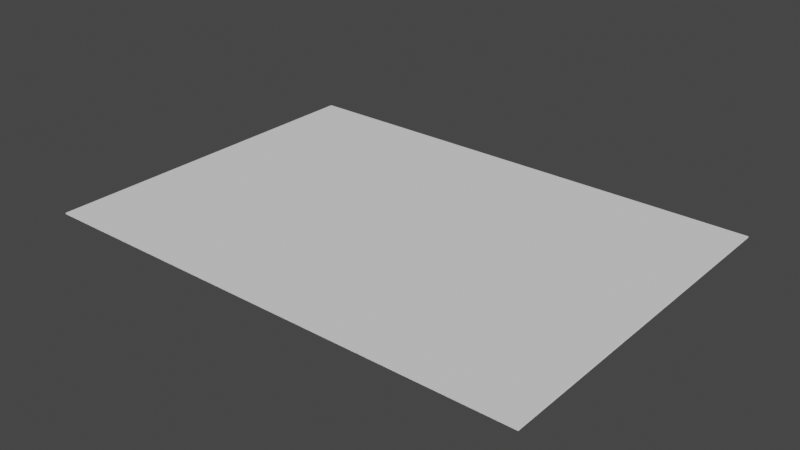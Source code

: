 # Source: untitled.blend  (saved by Blender 2.80.75; exported with 4.5.12 LTS)
import bpy
from mathutils import Matrix  # noqa: F401  (used for matrix-valued properties, if any)

bpy.ops.wm.read_factory_settings(use_empty=True)
scene = bpy.context.scene
scene.name = 'Scene'

# ---- collections
col_collection = bpy.data.collections.new('Collection'); scene.collection.children.link(col_collection)

# ---- world
world_world = bpy.data.worlds.new('World'); scene.world = world_world
world_world.use_nodes = True; world_world.node_tree.nodes.clear()
_N = world_world.node_tree.nodes; _L = world_world.node_tree.links
n0 = _N.new('ShaderNodeOutputWorld'); n0.name = 'World Output'; n0.location = (300, 300)
n1 = _N.new('ShaderNodeBackground'); n1.name = 'Background'; n1.location = (10, 300)
n1.inputs[0].default_value = (0.05088, 0.05088, 0.05088, 1.0)
_L.new(n1.outputs[0], n0.inputs[0])
n0.is_active_output = True
world_world.color = (0.05088, 0.05088, 0.05088)
world_world.use_sun_shadow = False
world_world.sun_shadow_jitter_overblur = 0.0

# ---- meshes
me_plane = bpy.data.meshes.new('Plane')
me_plane.from_pydata([(-1.403, 0.0, 0.0), (1.403, 0.0, 0.0), (-1.403, 2.0, 0.0), (1.403, 2.0, 0.0)], [], [(0, 1, 3, 2)])
_uv = me_plane.uv_layers.new(name='UVMap')
_uv.uv.foreach_set('vector', [0.0, 0.0, 1.0, 0.0, 1.0, 1.0, 0.0, 1.0])
me_plane.materials.append(None)
me_plane.use_remesh_preserve_volume = False
me_plane.use_remesh_preserve_attributes = False
me_plane.use_mirror_vertex_groups = False
me_plane.update()
me_plane_001 = bpy.data.meshes.new('Plane.001')
me_plane_001.from_pydata([(-1.403, 0.0, 0.0), (1.403, 0.0, 0.0), (-1.403, 2.0, 0.0), (1.403, 2.0, 0.0)], [], [(0, 1, 3, 2)])
_uv = me_plane_001.uv_layers.new(name='UVMap')
_uv.uv.foreach_set('vector', [0.0, 0.0, 1.0, 0.0, 1.0, 1.0, 0.0, 1.0])
me_plane_001.materials.append(None)
me_plane_001.use_remesh_preserve_volume = False
me_plane_001.use_remesh_preserve_attributes = False
me_plane_001.use_mirror_vertex_groups = False
me_plane_001.update()
me_plane_002 = bpy.data.meshes.new('Plane.002')
me_plane_002.from_pydata([(-1.403, 0.0, 0.0), (1.403, 0.0, 0.0), (-1.403, 2.0, 0.0), (1.403, 2.0, 0.0)], [], [(0, 1, 3, 2)])
_uv = me_plane_002.uv_layers.new(name='UVMap')
_uv.uv.foreach_set('vector', [0.0, 0.0, 1.0, 0.0, 1.0, 1.0, 0.0, 1.0])
me_plane_002.use_remesh_preserve_volume = False
me_plane_002.use_remesh_preserve_attributes = False
me_plane_002.use_mirror_vertex_groups = False
me_plane_002.update()
me_plane_003 = bpy.data.meshes.new('Plane.003')
me_plane_003.from_pydata([(-1.403, 0.0, 0.0), (1.403, 0.0, 0.0), (-1.403, 2.0, 0.0), (1.403, 2.0, 0.0)], [], [(0, 1, 3, 2)])
_uv = me_plane_003.uv_layers.new(name='UVMap')
_uv.uv.foreach_set('vector', [0.0, 0.0, 1.0, 0.0, 1.0, 1.0, 0.0, 1.0])
me_plane_003.use_remesh_preserve_volume = False
me_plane_003.use_remesh_preserve_attributes = False
me_plane_003.use_mirror_vertex_groups = False
me_plane_003.update()
me_plane_004 = bpy.data.meshes.new('Plane.004')
me_plane_004.from_pydata([(-1.403, 0.0, 0.0), (1.403, 0.0, 0.0), (-1.403, 2.0, 0.0), (1.403, 2.0, 0.0)], [], [(0, 1, 3, 2)])
_uv = me_plane_004.uv_layers.new(name='UVMap')
_uv.uv.foreach_set('vector', [0.0, 0.0, 1.0, 0.0, 1.0, 1.0, 0.0, 1.0])
me_plane_004.materials.append(None)
me_plane_004.use_remesh_preserve_volume = False
me_plane_004.use_remesh_preserve_attributes = False
me_plane_004.use_mirror_vertex_groups = False
me_plane_004.update()
me_plane_005 = bpy.data.meshes.new('Plane.005')
me_plane_005.from_pydata([(-1.403, 0.0, 0.0), (1.403, 0.0, 0.0), (-1.403, 2.0, 0.0), (1.403, 2.0, 0.0)], [], [(0, 1, 3, 2)])
_uv = me_plane_005.uv_layers.new(name='UVMap')
_uv.uv.foreach_set('vector', [0.0, 0.0, 1.0, 0.0, 1.0, 1.0, 0.0, 1.0])
me_plane_005.use_remesh_preserve_volume = False
me_plane_005.use_remesh_preserve_attributes = False
me_plane_005.use_mirror_vertex_groups = False
me_plane_005.update()
me_plane_006 = bpy.data.meshes.new('Plane.006')
me_plane_006.from_pydata([(-1.403, 0.0, 0.0), (1.403, 0.0, 0.0), (-1.403, 2.0, 0.0), (1.403, 2.0, 0.0)], [], [(0, 1, 3, 2)])
_uv = me_plane_006.uv_layers.new(name='UVMap')
_uv.uv.foreach_set('vector', [0.0, 0.0, 1.0, 0.0, 1.0, 1.0, 0.0, 1.0])
me_plane_006.use_remesh_preserve_volume = False
me_plane_006.use_remesh_preserve_attributes = False
me_plane_006.use_mirror_vertex_groups = False
me_plane_006.update()
me_plane_007 = bpy.data.meshes.new('Plane.007')
me_plane_007.from_pydata([(-1.403, 0.0, 0.0), (1.403, 0.0, 0.0), (-1.403, 2.0, 0.0), (1.403, 2.0, 0.0)], [], [(0, 1, 3, 2)])
_uv = me_plane_007.uv_layers.new(name='UVMap')
_uv.uv.foreach_set('vector', [0.0, 0.0, 1.0, 0.0, 1.0, 1.0, 0.0, 1.0])
me_plane_007.use_remesh_preserve_volume = False
me_plane_007.use_remesh_preserve_attributes = False
me_plane_007.use_mirror_vertex_groups = False
me_plane_007.update()

# ---- objects
ob_page_0102 = bpy.data.objects.new('page_0102', me_plane)
ob_empty = bpy.data.objects.new('Empty', None)
ob_page_0506 = bpy.data.objects.new('page_0506', me_plane_001)
ob_page_0910 = bpy.data.objects.new('page_0910', me_plane_002)
ob_page_1314 = bpy.data.objects.new('page_1314', me_plane_003)
ob_page_0304 = bpy.data.objects.new('page_0304', me_plane_004)
ob_page_0708 = bpy.data.objects.new('page_0708', me_plane_005)
ob_page_1112 = bpy.data.objects.new('page_1112', me_plane_006)
ob_page_1516 = bpy.data.objects.new('page_1516', me_plane_007)

# ---- transforms, parenting, visibility, modifiers, constraints
ob_page_0102.parent = ob_empty
ob_page_0102.location = (0.0, 0.0, 0.007)
ob_page_0102.lineart.crease_threshold = 0.0
ob_empty.location = (0.0, 0.0, 0.007)
ob_empty.lineart.crease_threshold = 0.0
ob_page_0506.parent = ob_empty
ob_page_0506.location = (0.0, 0.0, 0.005)
ob_page_0506.lineart.crease_threshold = 0.0
ob_page_0910.parent = ob_empty
ob_page_0910.location = (0.0, 0.0, 0.003)
ob_page_0910.lineart.crease_threshold = 0.0
ob_page_1314.parent = ob_empty
ob_page_1314.location = (0.0, 0.0, 0.001)
ob_page_1314.lineart.crease_threshold = 0.0
ob_page_0304.parent = ob_empty
ob_page_0304.location = (0.0, 0.0, 0.006)
ob_page_0304.lineart.crease_threshold = 0.0
ob_page_0708.parent = ob_empty
ob_page_0708.location = (0.0, 0.0, 0.004)
ob_page_0708.lineart.crease_threshold = 0.0
ob_page_1112.parent = ob_empty
ob_page_1112.location = (0.0, 0.0, 0.002)
ob_page_1112.lineart.crease_threshold = 0.0
ob_page_1516.parent = ob_empty
ob_page_1516.location = (0.0, 0.0, 0.0)
ob_page_1516.lineart.crease_threshold = 0.0

# ---- collection membership
col_collection.objects.link(ob_page_0102)
col_collection.objects.link(ob_empty)
col_collection.objects.link(ob_page_0506)
col_collection.objects.link(ob_page_0910)
col_collection.objects.link(ob_page_1314)
col_collection.objects.link(ob_page_0304)
col_collection.objects.link(ob_page_0708)
col_collection.objects.link(ob_page_1112)
col_collection.objects.link(ob_page_1516)

# ---- scene / render settings (as saved in the file)
scene.frame_start = 1; scene.frame_end = 250; scene.frame_set(0)
scene.render.engine = 'BLENDER_EEVEE_NEXT'
scene.cycles.use_denoising = False
scene.cycles.samples = 128
scene.cycles.sampling_pattern = 'TABULATED_SOBOL'
scene.cycles.use_adaptive_sampling = False
scene.cycles.use_light_tree = False
scene.view_settings.view_transform = 'Filmic'
bpy.context.view_layer.update()

# ---- added for rendering (the .blend has no active camera and no usable light): camera, sun
cam_auto = bpy.data.cameras.new('AutoCamera')
cam_auto.lens = 50.0
cam_auto.sensor_width = 36.0
cam_auto.clip_end = 1000.0
ob_auto_camera = bpy.data.objects.new('AutoCamera', cam_auto)
scene.collection.objects.link(ob_auto_camera)
ob_auto_camera.location = (3.18816, -2.82579, 2.56103)
ob_auto_camera.rotation_euler = (1.09748, -7.21219e-08, 0.694738)
scene.camera = ob_auto_camera
light_auto_sun = bpy.data.lights.new('AutoSun', 'SUN')
light_auto_sun.energy = 3.0
light_auto_sun.angle = 0.0523599
ob_auto_sun = bpy.data.objects.new('AutoSun', light_auto_sun)
scene.collection.objects.link(ob_auto_sun)
ob_auto_sun.rotation_euler = (0.872665, 0.174533, 0.523599)
bpy.context.view_layer.update()
